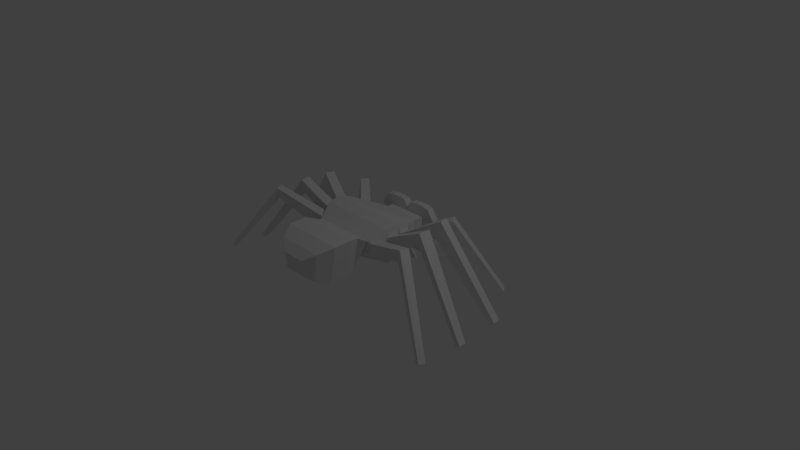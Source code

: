 # Source: SpiderGood.blend  (saved by Blender 2.79.0; exported with 4.5.12 LTS)
import bpy
from mathutils import Matrix  # noqa: F401  (used for matrix-valued properties, if any)

bpy.ops.wm.read_factory_settings(use_empty=True)
scene = bpy.context.scene
scene.name = 'Scene'

# ---- collections
col_collection_1 = bpy.data.collections.new('Collection 1'); scene.collection.children.link(col_collection_1)

# ---- materials (node trees are filled in below, after node groups)
mat_material = bpy.data.materials.new('Material')
mat_material.alpha_threshold = 0.0
mat_material.use_transparent_shadow = False
mat_material.roughness = 0.5
mat_material.line_color = (0.0, 0.0, 0.0, 1.0)

# ---- material node trees

# ---- world
world_world = bpy.data.worlds.new('World'); scene.world = world_world
world_world.color = (0.05088, 0.05088, 0.05088)
world_world.use_sun_shadow = False
world_world.sun_shadow_jitter_overblur = 0.0
world_world.cycles.sampling_method = 'MANUAL'

# ---- cameras
cam_camera = bpy.data.cameras.new('Camera')
cam_camera.clip_end = 100.0
cam_camera.lens = 35.0
cam_camera.sensor_width = 32.0
cam_camera.sensor_height = 18.0
cam_camera.ortho_scale = 7.314
cam_camera.dof.focus_distance = 0.0
cam_camera.dof.aperture_fstop = 128.0

# ---- lights
light_lamp = bpy.data.lights.new('Lamp', 'POINT')
light_lamp.transmission_factor = 0.0
light_lamp.cutoff_distance = 30.0
light_lamp.energy = 100.0
light_lamp.shadow_buffer_clip_start = 1.001
light_lamp.shadow_soft_size = 0.1
light_lamp.shadow_maximum_resolution = 0.006
light_lamp.use_absolute_resolution = True

# ---- meshes
me_cube = bpy.data.meshes.new('Cube')
me_cube.from_pydata([(0.278, 0.8329, -0.004096), (0.3712, -0.3767, 0.2948), (-0.4404, -0.3768, 0.2927), (-0.2583, 0.8329, -0.004096), (0.2867, 0.7682, 0.4041), (0.4818, -0.3791, 0.4613), (-0.4608, -0.3766, 0.4987), (-0.2673, 0.7682, 0.4041), (0.5948, 0.0005636, 0.3367), (-0.5727, -0.005198, 0.3572), (0.588, -0.006287, 0.5064), (-0.5727, -0.005198, 0.5155), (0.5799, -0.1715, 0.3138), (-0.4674, 0.2825, 0.2518), (0.5603, -0.1715, 0.5062), (-0.4653, 0.2754, 0.4226), (0.5004, 0.2744, 0.2249), (-0.5505, -0.168, 0.3363), (0.4935, 0.2712, 0.3743), (-0.5479, -0.168, 0.4893), (-0.3908, 0.3845, 0.2544), (-0.3975, 0.3919, 0.4059), (0.4235, 0.3901, 0.225), (0.4165, 0.3869, 0.3742), (0.2867, 0.5793, 0.02496), (0.5814, 0.1422, 0.3309), (0.2867, 0.5793, 0.4041), (0.5746, 0.1354, 0.5003), (-0.5546, 0.1306, 0.5145), (-0.5546, 0.1306, 0.3563), (-0.2673, 0.5793, 0.02496), (-0.2673, 0.5793, 0.4041), (0.5504, 0.1658, 0.2167), (0.5883, -0.04029, 0.3146), (0.5504, 0.1658, 0.5845), (0.583, -0.04029, 0.5072), (-0.5699, -0.03985, 0.5172), (-0.6067, -0.03425, 0.3555), (-0.531, 0.1658, 0.2167), (-0.531, 0.1658, 0.5845), (-0.5044, -0.2194, 0.2884), (-0.5555, -0.02512, 0.189), (-0.5309, -0.2355, 0.5002), (-0.5555, -0.02512, 0.6478), (0.5749, -0.02512, 0.6478), (0.5749, -0.02512, 0.189), (0.5113, -0.247, 0.2803), (0.549, -0.2358, 0.4694), (0.549, -0.194, 0.1612), (0.1777, -0.4133, 0.2162), (0.4428, -0.4133, 0.4938), (-0.1612, -0.4133, 0.2162), (-0.4263, -0.4133, 0.4938), (0.549, -0.194, 0.6105), (-0.5325, -0.194, 0.1612), (-0.5325, -0.194, 0.6105), (0.764, 0.6964, 0.3414), (0.798, 0.7216, 0.5783), (0.878, 0.6112, 0.5784), (0.8441, 0.5859, 0.3412), (-0.8324, 0.6039, 0.4237), (-0.8549, 0.6202, 0.6001), (-0.789, 0.7106, 0.5997), (-0.7663, 0.6941, 0.4252), (1.323, 1.057, -0.3807), (1.369, 1.091, -0.3454), (1.444, 0.9878, -0.3453), (1.398, 0.9541, -0.3808), (-1.331, 0.9182, -0.3423), (-1.389, 0.9557, -0.3012), (-1.309, 1.057, -0.3049), (-1.251, 1.02, -0.3446), (1.213, -0.4789, 0.5687), (1.215, -0.4601, 0.717), (1.183, -0.5753, 0.7169), (1.18, -0.5939, 0.5706), (-1.082, -0.2009, 0.6018), (-1.085, -0.2043, 0.7517), (-1.105, -0.07439, 0.7565), (-1.102, -0.05721, 0.6047), (1.003, 0.2879, 0.5437), (1.037, 0.3238, 0.7727), (1.07, 0.1925, 0.7786), (1.036, 0.1566, 0.549), (-1.151, -0.5457, 0.5902), (-1.159, -0.5495, 0.7151), (-1.209, -0.4469, 0.7163), (-1.201, -0.4433, 0.5867), (-1.021, 0.1554, 0.5382), (-1.046, 0.166, 0.7597), (-1.012, 0.2841, 0.7546), (-0.9959, 0.2734, 0.5397), (1.108, -0.03238, 0.6042), (1.115, -0.03635, 0.7696), (1.105, -0.192, 0.7676), (1.098, -0.1881, 0.6028), (1.888, -0.8941, -0.2908), (1.951, -0.9134, -0.2585), (1.913, -0.9841, -0.2541), (1.85, -0.9647, -0.284), (-1.823, -0.3452, -0.3044), (-1.874, -0.365, -0.283), (-1.891, -0.263, -0.2788), (-1.841, -0.2433, -0.3018), (1.809, 0.3964, -0.3509), (1.857, 0.4162, -0.3165), (1.887, 0.2966, -0.3113), (1.839, 0.2769, -0.346), (-1.81, -0.856, -0.2823), (-1.852, -0.8788, -0.2487), (-1.906, -0.7952, -0.2548), (-1.865, -0.7727, -0.2861), (-1.744, 0.3258, -0.3092), (-1.814, 0.3438, -0.27), (-1.783, 0.4699, -0.2774), (-1.712, 0.452, -0.3163), (1.898, -0.2723, -0.3245), (1.954, -0.2739, -0.2898), (1.95, -0.3721, -0.2874), (1.895, -0.3705, -0.3219), (0.2643, -0.4875, 0.08593), (-0.2695, -0.4875, 0.08593), (0.3547, -0.4875, 0.5275), (-0.36, -0.4875, 0.5275), (0.3224, -0.6538, 0.04282), (-0.3277, -0.6538, 0.04282), (0.4326, -0.6538, 0.5875), (-0.4378, -0.6538, 0.5875), (0.3224, -0.8956, 0.03781), (-0.3277, -0.8956, 0.03781), (0.4326, -0.8956, 0.5825), (-0.4378, -0.8956, 0.5825), (0.2343, -1.08, 0.1107), (-0.2396, -1.08, 0.1107), (0.3146, -1.08, 0.5027), (-0.3199, -1.08, 0.5027), (0.1182, -1.192, 0.2068), (-0.1234, -1.192, 0.2068), (0.1591, -1.192, 0.4066), (-0.1644, -1.192, 0.4066), (-0.2673, 0.6761, 0.02496), (-0.2673, 0.6761, 0.4041), (0.2867, 0.6761, 0.02496), (0.2867, 0.6761, 0.4041), (0.003387, 0.6761, 0.4041), (0.009687, 0.6761, 0.02496), (0.009687, 0.7682, 0.4041), (0.002243, 0.8329, -0.004096), (0.2867, 0.7682, 0.5508), (0.2867, 0.6761, 0.5508), (0.0594, 0.6761, 0.5389), (0.0657, 0.7682, 0.5389), (0.3537, 0.7682, 0.2528), (0.4731, 0.7682, 0.3941), (0.3537, 0.6761, 0.2528), (0.4731, 0.6761, 0.3941), (0.3683, 0.7682, 0.5345), (0.3683, 0.6761, 0.5345), (-0.05115, 0.7682, 0.54), (-0.2673, 0.7682, 0.5487), (-0.2673, 0.6761, 0.5487), (-0.05745, 0.6761, 0.54), (-0.2673, 0.6761, 0.02496), (-0.2673, 0.6761, 0.4041), (-0.2673, 0.6761, 0.5487), (-0.2673, 0.7682, 0.5487), (-0.3428, 0.6761, 0.2526), (-0.3428, 0.7682, 0.2526), (-0.4622, 0.7682, 0.3893), (-0.4622, 0.6761, 0.3893), (-0.3742, 0.6761, 0.522), (-0.3742, 0.7682, 0.522), (-0.1403, 0.7682, 0.5487), (-0.1435, 0.6761, 0.5487), (-0.00183, 0.7682, 0.4764), (-0.00813, 0.6761, 0.4764), (0.1575, 0.6761, 0.5508), (0.1607, 0.7682, 0.5508), (0.01585, 0.6761, 0.4774), (0.02215, 0.7682, 0.4774), (0.3185, 0.7682, 0.2281), (0.4322, 0.7682, 0.2685), (0.4322, 0.6761, 0.2685), (0.3185, 0.6761, 0.2281), (-0.4174, 0.7682, 0.2743), (-0.4174, 0.6761, 0.2743), (-0.3073, 0.6761, 0.2232), (-0.3073, 0.7682, 0.2232), (0.009687, 0.7682, 0.2258), (0.2867, 0.7682, 0.227), (-0.2675, 0.7682, 0.2245), (0.009687, 0.7682, -0.1175), (-0.2673, 0.7682, -0.1175), (-0.2673, 0.6761, -0.1175), (0.2867, 0.7682, -0.1175), (0.2867, 0.6761, -0.1175), (0.009687, 0.6761, -0.1175), (0.002243, 0.8329, 0.101), (-0.2584, 0.8329, 0.1004), (0.278, 0.8329, 0.1016), (0.3026, 0.7682, 0.112), (-0.2873, 0.7682, 0.1096), (0.02073, 0.8329, -0.004096), (0.02073, 0.8329, 0.101), (0.01149, 0.7868, 0.101), (0.01149, 0.7868, -0.004096), (0.3026, 0.6761, 0.1265), (-0.2873, 0.6761, 0.1241), (0.3027, 0.6761, 0.02199), (0.294, 0.7925, -0.007067), (0.3186, 0.7682, 0.109), (0.3186, 0.6761, 0.1236), (-0.3032, 0.676, 0.1204), (-0.3032, 0.7681, 0.1059), (-0.2742, 0.7924, -0.007759), (-0.2832, 0.676, 0.02129), (0.386, 0.6764, 0.006531), (0.3773, 0.7927, -0.02252), (0.4019, 0.7685, 0.09357), (0.4019, 0.6764, 0.1081), (-0.3857, 0.6756, 0.1014), (-0.3857, 0.7677, 0.08684), (-0.3567, 0.7919, -0.02681), (-0.3657, 0.6756, 0.00224), (0.3134, 0.8322, 0.08297), (0.3967, 0.8324, 0.06752), (0.4027, 0.8946, -0.001984), (0.3195, 0.8944, 0.01347), (-0.2938, 0.8942, 0.01264), (-0.3763, 0.8938, -0.006416), (-0.3792, 0.8316, 0.06065), (-0.2967, 0.832, 0.07971), (0.272, 0.9043, -0.2431), (0.2755, 0.9668, -0.2225), (0.3588, 0.967, -0.238), (0.3553, 0.9045, -0.2585), (-0.3173, 0.9042, -0.2607), (-0.3225, 0.9667, -0.2403), (-0.24, 0.9671, -0.2212), (-0.2348, 0.9046, -0.2416), (0.1778, 0.9758, -0.4899), (0.1813, 0.9948, -0.4693), (0.2646, 0.995, -0.4848), (0.261, 0.9761, -0.5053), (-0.2141, 0.9763, -0.5052), (-0.2193, 0.9952, -0.4848), (-0.1368, 0.9957, -0.4658), (-0.1315, 0.9767, -0.4862)], [], [(48, 49, 51, 54), (53, 55, 52, 50), (51, 49, 120, 121), (31, 141, 163, 162, 140, 30), (34, 39, 43, 44), (32, 45, 41, 38), (24, 32, 38, 30), (26, 31, 39, 34), (44, 43, 55, 53), (45, 48, 54, 41), (142, 143, 26, 24), (143, 144, 26), (142, 24, 145), (22, 16, 32, 24), (18, 23, 26, 34), (16, 18, 34, 32), (15, 13, 38, 39), (13, 20, 30, 38), (21, 15, 39, 31), (23, 22, 24, 26), (20, 21, 31, 30), (25, 8, 45, 32), (10, 27, 34, 44), (11, 9, 41, 43), (8, 10, 44, 45), (9, 29, 38, 41), (28, 11, 43, 39), (27, 25, 32, 34), (29, 28, 39, 38), (17, 37, 41, 54), (36, 19, 55, 43), (37, 36, 43, 41), (35, 33, 45, 44), (33, 12, 48, 45), (14, 35, 44, 53), (19, 17, 54, 55), (12, 14, 53, 48), (46, 1, 49, 48), (1, 5, 50, 49), (6, 2, 51, 52), (5, 47, 53, 50), (2, 40, 54, 51), (42, 6, 52, 55), (40, 42, 55, 54), (47, 46, 48, 53), (47, 73, 72, 46), (23, 57, 56, 22), (18, 58, 57, 23), (16, 59, 58, 18), (22, 56, 59, 16), (15, 61, 60, 13), (21, 62, 61, 15), (20, 63, 62, 21), (13, 60, 63, 20), (64, 65, 66, 67), (57, 65, 64, 56), (58, 66, 65, 57), (59, 67, 66, 58), (56, 64, 67, 59), (68, 69, 70, 71), (61, 69, 68, 60), (62, 70, 69, 61), (63, 71, 70, 62), (60, 68, 71, 63), (5, 74, 73, 47), (1, 75, 74, 5), (46, 72, 75, 1), (19, 77, 76, 17), (36, 78, 77, 19), (37, 79, 78, 36), (17, 76, 79, 37), (27, 81, 80, 25), (10, 82, 81, 27), (8, 83, 82, 10), (25, 80, 83, 8), (6, 85, 84, 2), (42, 86, 85, 6), (40, 87, 86, 42), (2, 84, 87, 40), (11, 89, 88, 9), (28, 90, 89, 11), (29, 91, 90, 28), (9, 88, 91, 29), (35, 93, 92, 33), (14, 94, 93, 35), (12, 95, 94, 14), (33, 92, 95, 12), (96, 97, 98, 99), (73, 97, 96, 72), (74, 98, 97, 73), (75, 99, 98, 74), (72, 96, 99, 75), (100, 101, 102, 103), (77, 101, 100, 76), (78, 102, 101, 77), (79, 103, 102, 78), (76, 100, 103, 79), (104, 105, 106, 107), (81, 105, 104, 80), (82, 106, 105, 81), (83, 107, 106, 82), (80, 104, 107, 83), (108, 109, 110, 111), (85, 109, 108, 84), (86, 110, 109, 85), (87, 111, 110, 86), (84, 108, 111, 87), (112, 113, 114, 115), (116, 117, 118, 119), (93, 117, 116, 92), (94, 118, 117, 93), (95, 119, 118, 94), (92, 116, 119, 95), (121, 120, 124, 125), (50, 52, 123, 122), (52, 51, 121, 123), (49, 50, 122, 120), (126, 127, 131, 130), (122, 123, 127, 126), (120, 122, 126, 124), (123, 121, 125, 127), (131, 129, 133, 135), (124, 126, 130, 128), (127, 125, 129, 131), (125, 124, 128, 129), (134, 135, 139, 138), (129, 128, 132, 133), (130, 131, 135, 134), (128, 130, 134, 132), (136, 138, 139, 137), (132, 134, 138, 136), (135, 133, 137, 139), (133, 132, 136, 137), (15, 13, 20, 21), (3, 147, 191, 192), (179, 178, 150, 151), (4, 148, 156, 153), (162, 163, 186, 207), (177, 151, 150, 176), (26, 144, 31), (31, 144, 141), (89, 90, 114, 113), (145, 30, 140), (30, 145, 24), (175, 174, 158, 161), (144, 143, 178), (183, 180, 152, 154), (148, 4, 177), (181, 153, 155, 182), (155, 153, 156, 157), (149, 143, 155, 157), (155, 143, 182), (148, 149, 157, 156), (173, 172, 159, 160), (159, 7, 165), (146, 7, 174), (160, 141, 173), (168, 7, 184), (160, 159, 165, 164), (141, 160, 164, 163), (3, 140, 162), (185, 169, 168, 184), (168, 169, 170, 171), (165, 7, 168, 171), (164, 165, 171, 170), (187, 186, 166, 167), (163, 164, 170, 169), (91, 88, 112, 115), (90, 91, 115, 114), (88, 89, 113, 112), (141, 144, 175), (141, 175, 161, 173), (7, 159, 172), (7, 172, 158, 174), (161, 158, 172, 173), (144, 146, 174, 175), (4, 146, 179), (4, 179, 151, 177), (143, 149, 176), (143, 176, 150, 178), (148, 177, 176, 149), (146, 144, 178, 179), (143, 142, 206, 183), (143, 183, 154, 182), (4, 153, 181), (4, 181, 152, 180), (152, 181, 182, 154), (200, 180, 183, 206), (186, 187, 201, 207), (166, 185, 184, 167), (163, 169, 185), (163, 185, 166, 186), (7, 187, 167, 184), (146, 4, 189, 188), (7, 146, 188, 190), (4, 180, 189), (187, 190, 201), (187, 7, 190), (190, 198, 201), (194, 195, 196, 191), (191, 196, 193, 192), (145, 140, 193, 196), (0, 142, 195, 194), (142, 145, 196, 195), (140, 3, 192, 193), (3, 198, 197, 147), (198, 190, 188, 197), (0, 199, 200), (198, 3, 201), (200, 189, 180), (199, 189, 200), (188, 204, 197), (204, 188, 203), (202, 205, 204, 203), (147, 197, 204, 205), (202, 191, 205), (147, 205, 191), (203, 188, 189, 199), (199, 0, 202, 203), (0, 194, 191, 202), (209, 217, 216, 208), (216, 217, 218, 219), (0, 209, 208, 142), (200, 210, 209, 0), (206, 211, 210, 200), (142, 208, 211, 206), (201, 213, 212, 207), (3, 214, 213, 201), (162, 215, 214, 3), (207, 212, 215, 162), (227, 233, 232, 209), (211, 219, 218, 210), (208, 216, 219, 211), (220, 221, 222, 223), (213, 221, 220, 212), (215, 223, 222, 214), (212, 220, 223, 215), (224, 225, 226, 227), (218, 225, 224, 210), (217, 226, 225, 218), (233, 241, 240, 232), (210, 224, 227, 209), (228, 229, 230, 231), (240, 241, 242, 243), (221, 230, 229, 222), (213, 231, 230, 221), (214, 228, 231, 213), (226, 234, 233, 227), (217, 235, 234, 226), (209, 232, 235, 217), (229, 237, 236, 222), (228, 238, 237, 229), (214, 239, 238, 228), (222, 236, 239, 214), (234, 242, 241, 233), (235, 243, 242, 234), (232, 240, 243, 235), (244, 245, 246, 247), (237, 245, 244, 236), (238, 246, 245, 237), (239, 247, 246, 238), (236, 244, 247, 239)])
me_cube.materials.append(mat_material)
me_cube.use_remesh_preserve_volume = False
me_cube.use_remesh_preserve_attributes = False
me_cube.use_mirror_vertex_groups = False
me_cube.update()

# ---- objects
ob_good_spider = bpy.data.objects.new('Good Spider', me_cube)
ob_lamp = bpy.data.objects.new('Lamp', light_lamp)
ob_camera = bpy.data.objects.new('Camera', cam_camera)

# ---- transforms, parenting, visibility, modifiers, constraints
ob_good_spider.location = (0.0, 0.0, 0.0)
ob_good_spider.lock_rotations_4d = False
ob_good_spider.empty_display_type = 'ARROWS'
ob_good_spider.lineart.crease_threshold = 0.0
_vg = ob_good_spider.vertex_groups.new(name='Potroh')
_vg = ob_good_spider.vertex_groups.new(name='JobbLab_1')
_vg = ob_good_spider.vertex_groups.new(name='JobbLab_2')
_vg = ob_good_spider.vertex_groups.new(name='JobbLab_3')
_vg = ob_good_spider.vertex_groups.new(name='JobbLab_4')
_vg = ob_good_spider.vertex_groups.new(name='BalLab_1')
_vg = ob_good_spider.vertex_groups.new(name='BalLab_2')
_vg = ob_good_spider.vertex_groups.new(name='BalLab_3')
_vg = ob_good_spider.vertex_groups.new(name='BalLab_4')
_vg = ob_good_spider.vertex_groups.new(name='FejTor')
ob_lamp.location = (4.076, 1.005, 5.904)
ob_lamp.rotation_euler = (0.6503, 0.05522, 1.866)
ob_lamp.lock_rotations_4d = False
ob_lamp.empty_display_type = 'ARROWS'
ob_lamp.color = (0.0, 0.0, 0.0, 0.0)
ob_lamp.lineart.crease_threshold = 0.0
ob_camera.location = (7.481, -6.508, 5.344)
ob_camera.rotation_euler = (1.109, 0.0, 0.8149)
ob_camera.lock_rotations_4d = False
ob_camera.empty_display_type = 'ARROWS'
ob_camera.color = (0.0, 0.0, 0.0, 0.0)
ob_camera.display_type = 'WIRE'
ob_camera.lineart.crease_threshold = 0.0

# ---- collection membership
col_collection_1.objects.link(ob_good_spider)
col_collection_1.objects.link(ob_lamp)
col_collection_1.objects.link(ob_camera)

# ---- scene / render settings (as saved in the file)
scene.camera = ob_camera
scene.frame_start = 1; scene.frame_end = 250; scene.frame_set(3)
scene.render.engine = 'BLENDER_EEVEE_NEXT'
scene.render.resolution_percentage = 50
scene.render.dither_intensity = 0.0
scene.cycles.use_denoising = False
scene.cycles.samples = 128
scene.cycles.sampling_pattern = 'TABULATED_SOBOL'
scene.cycles.use_adaptive_sampling = False
scene.cycles.use_light_tree = False
scene.cycles.blur_glossy = 0.0
scene.cycles.sample_clamp_indirect = 0.0
scene.view_settings.view_transform = 'Standard'
bpy.context.view_layer.update()
